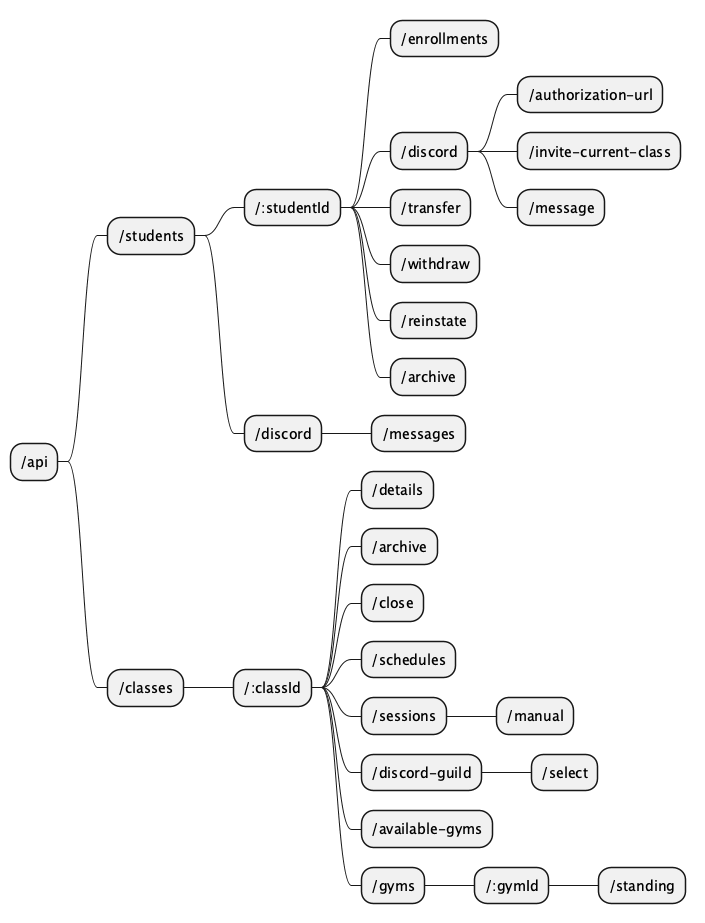

The diagram above was rendered by PlantUML. Its source (embedded in the PNG):
@startmindmap
skinparam shadowing false
skinparam wrapWidth 190

* /api
** /students
*** /:studentId
**** /enrollments
**** /discord
***** /authorization-url
***** /invite-current-class
***** /message
**** /transfer
**** /withdraw
**** /reinstate
**** /archive
*** /discord
**** /messages
** /classes
*** /:classId
**** /details
**** /archive
**** /close
**** /schedules
**** /sessions
***** /manual
**** /discord-guild
***** /select
**** /available-gyms
**** /gyms
***** /:gymId
****** /standing

@endmindmap